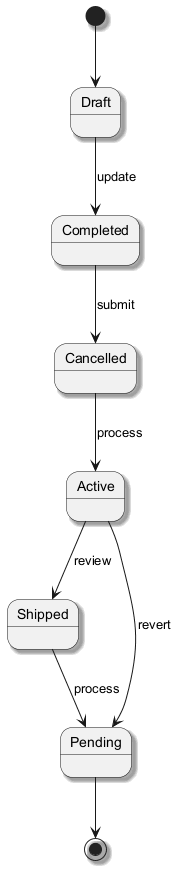

The diagram above was rendered by PlantUML. Its source (embedded in the PNG):
@startuml
skinparam backgroundColor #FFFFFF
skinparam classBackgroundColor #E8F4FA
skinparam classBorderColor #2C7DA0
skinparam shadowing true
[*] --> Draft
Draft --> Completed : update
Completed --> Cancelled : submit
Cancelled --> Active : process
Active --> Shipped : review
Shipped --> Pending : process
Active --> Pending : revert
Pending --> [*]
@enduml